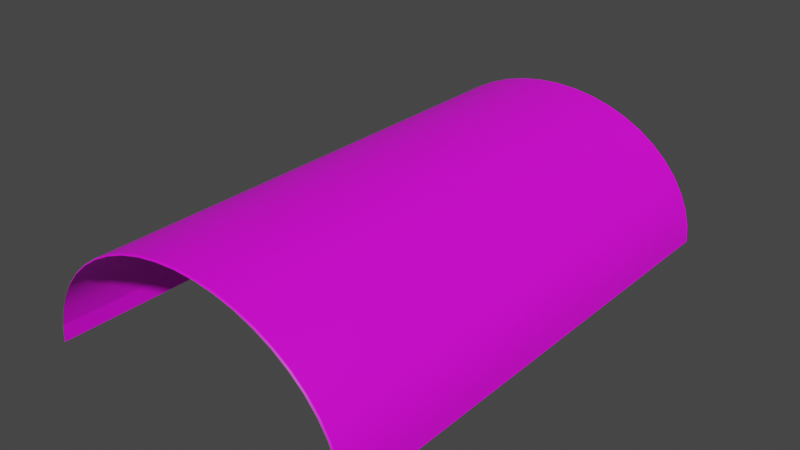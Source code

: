# Source: Gardens_BrokenWindow_3.blend  (saved by Blender 3.4.6; exported with 4.5.12 LTS)
import bpy
from mathutils import Matrix  # noqa: F401  (used for matrix-valued properties, if any)

bpy.ops.wm.read_factory_settings(use_empty=True)
scene = bpy.context.scene
scene.name = 'Scene'

# ---- collections
col_collection = bpy.data.collections.new('Collection'); scene.collection.children.link(col_collection)

# ---- images (referenced by path relative to the original .blend; pixels are not part of the script)
import os
ASSET_DIR = os.environ.get("B2B_ASSET_DIR", "")  # directory of the original .blend (textures are referenced by path, not embedded)
HERE = os.path.dirname(os.path.abspath(__file__))  # packed textures are extracted next to this script under _unpacked/

def load_image(name, relpath, width, height, colorspace="sRGB"):
    """Load a texture the original file referenced (path relative to the .blend, or extracted next to this script)."""
    p = next((c for c in (os.path.join(HERE, relpath), os.path.join(ASSET_DIR, relpath)) if relpath and os.path.exists(c)), "")
    if p:
        img = bpy.data.images.load(p, check_existing=True)
        img.name = name
    else:  # same state as the original file: an image datablock whose file is absent (Cycles renders it pink)
        img = bpy.data.images.new(name, width, height)
        img.source = "FILE"
        img.filepath = "//" + (relpath or name)
    img.colorspace_settings.name = colorspace
    return img
img_uvmapgrid_jpg = load_image('UVmapGrid.jpg', 'UVmapGrid.jpg', 1024, 1024, 'sRGB')

# ---- materials (node trees are filled in below, after node groups)
mat_material = bpy.data.materials.new('Material')
mat_material.alpha_threshold = 0.0
mat_material.use_transparent_shadow = False
mat_material.roughness = 0.5
mat_material.line_color = (0.0, 0.0, 0.0, 1.0)

# ---- node groups
ng_auto_smooth = bpy.data.node_groups.new('Auto Smooth', 'GeometryNodeTree')
_s = ng_auto_smooth.interface.new_socket(name='Geometry', in_out='OUTPUT', socket_type='NodeSocketGeometry')
_s = ng_auto_smooth.interface.new_socket(name='Geometry', in_out='INPUT', socket_type='NodeSocketGeometry')
_s = ng_auto_smooth.interface.new_socket(name='Angle', in_out='INPUT', socket_type='NodeSocketFloat')
_s.subtype = 'ANGLE'
_s.min_value = 0.0
_s.max_value = 3.142
ng_auto_smooth.is_modifier = True
_N = ng_auto_smooth.nodes; _L = ng_auto_smooth.links
n0 = _N.new('NodeGroupOutput'); n0.name = 'Group Output'; n0.location = (480, -100)
n1 = _N.new('NodeGroupInput'); n1.name = 'Group Input'; n1.location = (-420, -300)
n2 = _N.new('NodeGroupInput'); n2.name = 'Group Input.001'; n2.location = (-60, -100)
n3 = _N.new('GeometryNodeSetShadeSmooth'); n3.name = 'Set Shade Smooth'; n3.location = (120, -100)
n3.domain = 'EDGE'
n4 = _N.new('GeometryNodeSetShadeSmooth'); n4.name = 'Set Shade Smooth.001'; n4.location = (300, -100)
n5 = _N.new('GeometryNodeInputMeshEdgeAngle'); n5.name = 'Edge Angle'; n5.location = (-420, -220)
n6 = _N.new('GeometryNodeInputEdgeSmooth'); n6.name = 'Is Edge Smooth'; n6.location = (-60, -160)
n7 = _N.new('GeometryNodeInputShadeSmooth'); n7.name = 'Is Face Smooth'; n7.location = (-240, -340)
n8 = _N.new('FunctionNodeBooleanMath'); n8.name = 'Boolean Math'; n8.location = (-60, -220)
n9 = _N.new('FunctionNodeCompare'); n9.name = 'Compare'; n9.location = (-240, -180)
n9.operation = 'LESS_EQUAL'
_L.new(n5.outputs[0], n9.inputs[0])
_L.new(n4.outputs[0], n0.inputs[0])
_L.new(n1.outputs[1], n9.inputs[1])
_L.new(n9.outputs[0], n8.inputs[0])
_L.new(n7.outputs[0], n8.inputs[1])
_L.new(n2.outputs[0], n3.inputs[0])
_L.new(n6.outputs[0], n3.inputs[1])
_L.new(n3.outputs[0], n4.inputs[0])
_L.new(n8.outputs[0], n3.inputs[2])
n0.is_active_output = True

# ---- material node trees
mat_material.use_nodes = True; mat_material.node_tree.nodes.clear()
_N = mat_material.node_tree.nodes; _L = mat_material.node_tree.links
n0 = _N.new('ShaderNodeOutputMaterial'); n0.name = 'Material Output'; n0.location = (300, 300)
n1 = _N.new('ShaderNodeBsdfPrincipled'); n1.name = 'Principled BSDF'; n1.location = (10, 300)
n1.distribution = 'GGX'
n1.subsurface_method = 'RANDOM_WALK_SKIN'
n1.inputs[3].default_value = 1.45
n1.inputs[27].default_value = (0.0, 0.0, 0.0, 1.0)
n1.inputs[28].default_value = 1.0
n2 = _N.new('ShaderNodeTexImage'); n2.name = 'Image Texture'; n2.location = (-280, 271)
n2.image = img_uvmapgrid_jpg
_L.new(n1.outputs[0], n0.inputs[0])
_L.new(n2.outputs[0], n1.inputs[0])
n0.is_active_output = True

# ---- world
world_world = bpy.data.worlds.new('World'); scene.world = world_world
world_world.use_nodes = True; world_world.node_tree.nodes.clear()
_N = world_world.node_tree.nodes; _L = world_world.node_tree.links
n0 = _N.new('ShaderNodeOutputWorld'); n0.name = 'World Output'; n0.location = (300, 300)
n1 = _N.new('ShaderNodeBackground'); n1.name = 'Background'; n1.location = (10, 300)
n1.inputs[0].default_value = (0.05088, 0.05088, 0.05088, 1.0)
_L.new(n1.outputs[0], n0.inputs[0])
n0.is_active_output = True
world_world.color = (0.05088, 0.05088, 0.05088)
world_world.use_sun_shadow = False
world_world.sun_shadow_jitter_overblur = 0.0

# ---- meshes
me_cube = bpy.data.meshes.new('Cube')
me_cube.from_pydata([(4.0, 8.0, 0.04575), (4.0, 8.0, 0.0), (4.0, -8.0, 0.04575), (4.0, -8.0, 0.0), (-4.0, 8.0, 0.04575), (-4.0, 8.0, 0.0), (-4.0, -8.0, 0.04575), (-4.0, -8.0, 0.0), (3.9, -7.9, 0.04575), (-3.9, -7.9, 0.04575), (3.9, 7.9, 0.04575), (-3.9, 7.9, 0.04575), (3.7, -7.7, 0.1458), (-3.7, -7.7, 0.1458), (3.7, 7.7, 0.1458), (-3.7, 7.7, 0.1458)], [], [(6, 2, 8, 9), (3, 2, 6, 7), (7, 6, 4, 5), (5, 1, 3, 7), (1, 0, 2, 3), (5, 4, 0, 1), (10, 11, 15, 14), (4, 6, 9, 11), (2, 0, 10, 8), (0, 4, 11, 10), (14, 15, 13, 12), (8, 10, 14, 12), (11, 9, 13, 15), (9, 8, 12, 13)])
me_cube.polygons.foreach_set('material_index', [1, 1, 1, 1, 1, 1, 0, 1, 1, 1, 0, 0, 0, 0])
_uv = me_cube.uv_layers.new(name='UVMap')
_uv.uv.foreach_set('vector', [-0.5, -1.5, 1.5, -1.5, 1.475, -1.475, -0.475, -1.475, 1.5, 0.4857, 1.5, 0.4971, -0.5, 0.4971, -0.5, 0.4857, -1.5, 0.4857, -1.5, 0.4971, 2.5, 0.4971, 2.5, 0.4857, -0.5, 2.5, 1.5, 2.5, 1.5, -1.5, -0.5, -1.5, 2.5, 0.4857, 2.5, 0.4971, -1.5, 0.4971, -1.5, 0.4857, -0.5, 0.4857, -0.5, 0.4971, 1.5, 0.4971, 1.5, 0.4857, 1.475, 2.475, -0.475, 2.475, -0.425, 2.425, 1.425, 2.425, -0.5, 2.5, -0.5, -1.5, -0.475, -1.475, -0.475, 2.475, 1.5, -1.5, 1.5, 2.5, 1.475, 2.475, 1.475, -1.475, 1.5, 2.5, -0.5, 2.5, -0.475, 2.475, 1.475, 2.475, 1.425, 2.425, -0.425, 2.425, -0.425, -1.425, 1.425, -1.425, 1.475, -1.475, 1.475, 2.475, 1.425, 2.425, 1.425, -1.425, -0.475, 2.475, -0.475, -1.475, -0.425, -1.425, -0.425, 2.425, -0.475, -1.475, 1.475, -1.475, 1.425, -1.425, -0.425, -1.425])
me_cube.materials.append(mat_material)
me_cube.materials.append(mat_material)
me_cube.use_mirror_vertex_groups = False
me_cube.update()
me_cylinder = bpy.data.meshes.new('Cylinder')
me_cylinder.from_pydata([(14.0, 22.0, 3.576e-07), (14.0, -22.0, 0.0), (-14.0, -22.0, -1.073e-06), (-14.0, 22.0, 3.576e-07), (0.0, 22.1, 11.2), (1.827, 22.1, 11.1), (1.827, -22.1, 11.1), (0.0, -22.1, 11.2), (-7.0, 22.1, 9.699), (-7.042, 22.0, 9.79), (13.98, 22.0, 1.478), (13.88, 22.1, 1.462), (3.623, 22.1, 10.82), (3.623, -22.1, 10.82), (14.0, 22.1, 3.545e-07), (14.1, 22.0, 0.008166), (5.358, 22.1, 10.35), (5.358, -22.1, 10.35), (3.644, 22.0, 10.92), (7.0, 22.1, 9.699), (7.0, -22.1, 9.699), (5.389, 22.0, 10.44), (8.523, 22.1, 8.886), (8.523, -22.1, 8.886), (0.0, -22.0, 11.3), (9.899, 22.1, 7.92), (9.899, -22.1, 7.92), (-1.827, -22.1, 11.1), (-1.838, -22.0, 11.2), (11.11, 22.1, 6.818), (11.11, -22.1, 6.818), (-13.02, -22.0, 4.332), (-12.93, -22.1, 4.286), (12.12, 22.1, 5.6), (12.12, -22.1, 5.6), (-13.52, -22.1, 2.899), (-13.62, -22.0, 2.93), (12.93, 22.1, 4.286), (12.93, -22.1, 4.286), (11.18, -22.0, 6.887), (13.52, 22.1, 2.899), (13.52, -22.1, 2.899), (9.962, -22.0, 7.998), (13.88, -22.1, 1.462), (-1.838, 22.0, 11.2), (-1.827, 22.1, 11.1), (14.0, -22.1, 0.0), (-14.0, 22.1, 3.545e-07), (-14.0, -22.1, -1.073e-06), (-13.88, 22.1, 1.462), (-13.88, -22.1, 1.462), (0.0, 22.0, 11.3), (-13.52, 22.1, 2.899), (-13.62, 22.0, 2.93), (-12.93, 22.1, 4.286), (-13.02, 22.0, 4.332), (-12.12, 22.1, 5.6), (-12.12, -22.1, 5.6), (9.962, 22.0, 7.998), (-11.11, 22.1, 6.818), (-11.11, -22.1, 6.818), (11.18, 22.0, 6.887), (-9.899, 22.1, 7.92), (-9.899, -22.1, 7.92), (-8.575, -22.0, 8.971), (-8.523, -22.1, 8.886), (-8.523, 22.1, 8.886), (-9.962, -22.0, 7.998), (-7.0, -22.1, 9.699), (13.98, -22.0, 1.478), (-5.358, 22.1, 10.35), (-5.358, -22.1, 10.35), (13.62, -22.0, 2.93), (-3.623, 22.1, 10.82), (-3.623, -22.1, 10.82), (3.644, -22.0, 10.92), (1.838, -22.0, 11.2), (1.838, 22.0, 11.2), (5.389, -22.0, 10.44), (7.042, 22.0, 9.79), (7.042, -22.0, 9.79), (8.575, 22.0, 8.971), (8.575, -22.0, 8.971), (12.21, 22.0, 5.658), (12.21, -22.0, 5.658), (13.02, 22.0, 4.332), (13.02, -22.0, 4.332), (13.62, 22.0, 2.93), (14.1, -22.0, 0.008166), (-14.1, -22.0, 0.008165), (-14.1, 22.0, 0.008166), (-13.98, 22.0, 1.478), (-13.98, -22.0, 1.478), (-12.21, 22.0, 5.658), (-12.21, -22.0, 5.658), (-11.18, 22.0, 6.887), (-11.18, -22.0, 6.887), (-9.962, 22.0, 7.998), (-8.575, 22.0, 8.971), (-7.042, -22.0, 9.79), (-5.389, 22.0, 10.44), (-5.389, -22.0, 10.44), (-3.644, 22.0, 10.92), (-3.644, -22.0, 10.92), (-6.659, 6.483, 9.834), (-7.0, 6.483, 9.699), (-8.446, 8.483, 8.926), (-8.497, 8.483, 9.012), (-7.042, 6.483, 9.79), (-6.711, 6.483, 9.921), (-11.11, 3.904, 6.818), (-12.12, 1.77, 5.6), (-11.88, 1.784, 5.896), (-12.12, 2.984, 5.6), (-12.43, 1.732, 5.099), (-12.37, 2.707, 5.206), (-12.21, 1.787, 5.658), (-12.51, 1.75, 5.165), (-12.21, 2.997, 5.658), (-12.44, 2.725, 5.272), (-11.95, 1.802, 5.96), (-11.18, 3.925, 6.887), (-11.11, 8.522, 6.818), (-10.79, 8.333, 7.108), (-12.01, 9.144, 5.731), (-12.09, 9.144, 5.801), (-11.18, 8.523, 6.887), (-10.86, 8.333, 7.178), (-6.113, 5.976, 10.05), (-7.0, 4.23, 9.699), (-7.0, 6.47, 9.699), (-7.021, 6.483, 9.688), (-8.363, 1.39, 8.971), (-8.446, 7.372, 8.926), (-8.523, 1.52, 8.886), (-8.523, 7.419, 8.886), (-9.899, 8.389, 7.92), (-11.11, 4.015, 6.818), (-11.04, 3.951, 6.875), (-10.41, 7.622, 7.457), (-9.968, 8.445, 7.857), (-11.81, 4.857, 5.974), (-11.18, 4.012, 6.887), (-11.87, 4.836, 6.061), (-10.46, 7.596, 7.539), (-10.02, 8.424, 7.941), (-9.962, 8.374, 7.998), (-11.13, 3.962, 6.932), (-8.575, 1.497, 8.971), (-8.575, 7.397, 8.971), (-7.042, 4.237, 9.79), (-7.042, 6.441, 9.79), (-8.418, 1.369, 9.055), (-7.109, 6.483, 9.754), (-8.497, 7.349, 9.012), (-6.168, 5.955, 10.13), (-9.899, 0.4611, 7.92), (-8.993, 1.947, 8.556), (-9.962, 0.3468, 7.863), (-10.03, 0.3504, 7.936), (-9.962, 0.4756, 7.998), (-9.066, 1.944, 8.626), (-11.11, 2.377, 6.818), (-11.45, 2.722, 6.403), (-11.49, 2.479, 6.363), (-11.57, 2.653, 6.421), (-11.59, 2.518, 6.398), (-6.753, 3.418, 9.797), (-7.0, 3.68, 9.699), (-7.294, -0.2818, 9.542), (-8.161, 1.811, 9.079), (-7.168, 3.881, 9.61), (-7.042, 3.624, 9.79), (-7.366, -0.303, 9.617), (-7.229, 3.847, 9.69), (-8.225, 1.772, 9.158), (-6.827, 3.396, 9.875), (-7.0, 8.93, 9.699), (-6.905, 9.37, 9.737), (-5.979, 9.841, 10.1), (-5.687, 8.927, 10.22), (-7.087, 8.483, 9.653), (-7.169, 8.483, 9.722), (-7.042, 9.133, 9.79), (-5.775, 8.916, 10.29), (-6.993, 9.359, 9.81), (-6.067, 9.83, 10.17), (-11.36, 6.733, 6.515), (-11.27, 5.976, 6.626), (-12.12, 6.93, 5.6), (-12.12, 7.02, 5.6), (-12.24, 7.066, 5.417), (-12.21, 7.039, 5.658), (-12.27, 7.066, 5.55), (-12.21, 6.985, 5.658), (-11.44, 6.75, 6.58), (-11.31, 5.987, 6.732), (-11.11, 1.579, 6.818), (-11.11, 2.208, 6.818), (-11.06, 2.364, 6.858), (-10.68, 2.052, 7.205), (-11.3, 1.292, 6.582), (-11.18, 1.66, 6.887), (-11.18, 2.411, 6.88), (-11.42, 1.305, 6.595), (-10.77, 2.111, 7.256), (-5.144, 8.314, 10.41), (-5.358, 8.138, 10.35), (-5.358, 8.261, 10.35), (-6.363, 8.029, 9.951), (-6.659, 7.092, 9.834), (-6.474, 7.989, 10.01), (-6.711, 7.035, 9.921), (-5.389, 8.097, 10.44), (-5.389, 8.239, 10.44), (-5.142, 8.3, 10.51), (-6.916, 2.356, 9.733), (-7.0, 1.251, 9.699), (-6.427, 0.545, 9.926), (-7.066, 1.339, 9.664), (-7.042, 1.233, 9.79), (-7.133, 1.353, 9.742), (-6.979, 2.408, 9.815), (-6.472, 0.5308, 10.02)], [], [(43, 11, 14, 46), (40, 11, 43, 41), (37, 40, 41, 38), (33, 37, 38, 34), (29, 33, 34, 30), (25, 29, 30, 26), (22, 25, 26, 23), (19, 22, 23, 20), (16, 19, 20, 17), (12, 16, 17, 13), (5, 12, 13, 6), (4, 5, 6, 7), (45, 4, 7, 27), (73, 45, 27, 74), (206, 208, 70, 73, 74, 71, 207), (208, 209, 180, 179, 178, 177, 8, 70), (130, 105, 104, 210, 207, 71, 68, 217, 218, 216, 167, 168, 129, 128), (171, 129, 168), (68, 65, 134, 132, 170, 169, 219, 217), (177, 181, 106, 133, 135, 66, 8), (131, 105, 130), (157, 134, 65, 63, 156), (136, 62, 66, 135), (158, 156, 63, 60, 197, 200), (199, 198, 162), (137, 138, 110), (140, 139, 123, 122, 59, 62, 136), (141, 137, 110, 113, 189, 188), (56, 59, 122, 124, 187, 190), (201, 197, 60, 57, 111, 112, 163, 164, 162, 198), (191, 189, 113, 115, 114, 111, 57, 32, 54, 56, 190), (54, 32, 35, 52), (50, 48, 47, 49), (71, 101, 99, 68), (20, 80, 78, 17), (8, 9, 100, 70), (16, 21, 79, 19), (57, 94, 31, 32), (34, 84, 39, 30), (14, 15, 88, 46), (54, 55, 93, 56), (29, 61, 83, 33), (68, 99, 64, 65), (46, 88, 69, 43), (17, 78, 75, 13), (66, 98, 9, 8), (11, 10, 15, 14), (12, 18, 21, 16), (7, 24, 28, 27), (32, 31, 36, 35), (30, 39, 42, 26), (45, 44, 51, 4), (52, 53, 55, 54), (25, 58, 61, 29), (65, 64, 67, 63), (43, 69, 72, 41), (13, 75, 76, 6), (51, 24, 76, 77), (77, 76, 75, 18), (18, 75, 78, 21), (21, 78, 80, 79), (79, 80, 82, 81), (81, 82, 42, 58), (58, 42, 39, 61), (61, 39, 84, 83), (83, 84, 86, 85), (85, 86, 72, 87), (87, 72, 69, 10), (10, 69, 88, 15), (90, 89, 92, 91), (91, 92, 36, 53), (53, 36, 31, 55), (193, 192, 93, 55, 31, 94, 116, 117, 119, 118, 194), (192, 195, 125, 126, 95, 93), (194, 118, 121, 142, 143, 196), (166, 165, 120, 116, 94, 96, 202, 204, 203), (145, 146, 97, 95, 126, 127, 144), (142, 121, 147), (202, 96, 67, 160, 159, 205), (149, 98, 97, 146), (160, 67, 64, 148, 161), (183, 9, 98, 149, 154, 107, 182), (153, 151, 108), (221, 173, 175, 152, 148, 64, 99, 220), (174, 172, 150), (214, 100, 9, 183, 185, 186, 184, 211), (213, 212, 109, 108, 151, 155, 150, 172, 176, 222, 223, 220, 99, 101), (215, 213, 101, 103, 102, 100, 214), (102, 103, 28, 44), (44, 28, 24, 51), (33, 83, 85, 37), (56, 93, 95, 59), (48, 89, 90, 47), (38, 86, 84, 34), (60, 96, 94, 57), (19, 79, 81, 22), (47, 90, 91, 49), (70, 100, 102, 73), (4, 51, 77, 5), (23, 82, 80, 20), (50, 92, 89, 48), (74, 103, 101, 71), (6, 76, 24, 7), (37, 85, 87, 40), (59, 95, 97, 62), (41, 72, 86, 38), (63, 67, 96, 60), (22, 81, 58, 25), (49, 91, 53, 52), (73, 102, 44, 45), (26, 42, 82, 23), (35, 36, 92, 50), (27, 28, 103, 74), (5, 77, 18, 12), (40, 87, 10, 11), (62, 97, 98, 66), (49, 52, 35, 50), (1, 0, 46), (0, 14, 46), (3, 2, 47), (2, 48, 47), (133, 106, 107, 154), (182, 107, 106, 181), (210, 104, 109, 212), (108, 109, 104, 105, 131, 153), (118, 119, 115, 113, 110, 138, 147, 121), (120, 112, 111, 114, 117, 116), (114, 115, 119, 117), (163, 112, 120, 165), (144, 127, 123, 139), (187, 124, 125, 195), (125, 124, 122, 123, 127, 126), (147, 138, 137, 141, 143, 142), (152, 132, 134, 157, 161, 148), (151, 153, 131, 130, 128, 155), (146, 145, 140, 136, 135, 133, 154, 149), (170, 132, 152, 175), (150, 155, 128, 129, 171, 174), (143, 141, 188, 196), (139, 140, 145, 144), (161, 157, 156, 158, 159, 160), (159, 158, 200, 205), (199, 162, 164, 166, 203), (165, 166, 164, 163), (173, 221, 219, 169), (176, 167, 216, 222), (174, 171, 168, 167, 176, 172), (173, 169, 170, 175), (211, 184, 180, 209), (178, 179, 186, 185), (180, 184, 186, 179), (183, 182, 181, 177, 178, 185), (196, 188, 189, 191, 193, 194), (192, 193, 191, 190, 187, 195), (202, 205, 200, 197, 201, 204), (203, 204, 201, 198, 199), (215, 206, 207, 210, 212, 213), (211, 209, 208, 206, 215, 214), (222, 216, 218, 223), (221, 220, 223, 218, 217, 219), (220, 172, 176, 222, 223), (150, 151, 155), (108, 183, 185, 186, 184, 211, 214, 215, 213, 212, 109), (148, 174, 172, 220, 221, 173, 175, 152), (148, 149, 154, 107, 150, 174), (151, 150, 153), (183, 108, 153, 182), (150, 107, 182, 153), (160, 146, 149, 148, 161), (127, 144, 145, 146, 147, 142, 126), (159, 205, 147, 146, 160), (202, 121, 147, 205), (199, 202, 204), (121, 202, 203), (165, 121, 203, 166), (116, 118, 121, 165, 120), (126, 142, 143, 196), (195, 196, 194, 192), (195, 125, 126, 196), (192, 194, 193), (118, 116, 117, 119)])
me_cylinder.polygons.foreach_set('use_smooth', [0, 1, 1, 1, 1, 1, 1, 1, 1, 1, 1, 1, 1, 1, 1, 1, 1, 1, 1, 1, 1, 1, 1, 1, 1, 1, 1, 1, 1, 1, 1, 1, 0, 1, 1, 1, 1, 1, 1, 1, 1, 1, 1, 1, 1, 1, 1, 1, 1, 1, 1, 1, 1, 1, 1, 1, 1, 1, 1, 1, 1, 1, 1, 1, 1, 1, 1, 1, 1, 1, 1, 1, 1, 1, 1, 1, 1, 1, 1, 1, 1, 1, 1, 1, 1, 1, 1, 1, 1, 1, 1, 1, 1, 1, 1, 1, 1, 1, 1, 1, 1, 1, 1, 1, 1, 1, 1, 1, 1, 1, 1, 1, 1, 1, 1, 1, 1, 1, 1, 1, 1, 0, 0, 0, 0, 0, 0, 0, 0, 0, 0, 0, 0, 0, 0, 0, 0, 0, 0, 0, 0, 0, 0, 0, 0, 0, 0, 0, 0, 0, 0, 0, 0, 0, 0, 0, 0, 0, 0, 0, 0, 0, 0, 0, 0, 0, 0, 0, 0, 0, 0, 0, 0, 0, 0, 0, 0, 0, 0, 0, 0])
me_cylinder.polygons.foreach_set('material_index', [0, 0, 0, 0, 0, 0, 0, 0, 0, 0, 0, 0, 0, 0, 0, 0, 0, 0, 0, 0, 0, 0, 0, 0, 0, 0, 0, 0, 0, 0, 0, 0, 0, 0, 0, 0, 0, 0, 0, 0, 0, 0, 0, 0, 0, 0, 0, 0, 0, 0, 0, 0, 0, 0, 0, 0, 0, 0, 0, 0, 0, 0, 0, 0, 0, 0, 0, 0, 0, 0, 0, 0, 0, 0, 0, 0, 0, 0, 0, 0, 0, 0, 0, 0, 0, 0, 0, 0, 0, 0, 0, 0, 0, 0, 0, 0, 0, 0, 0, 0, 0, 0, 0, 0, 0, 0, 0, 0, 0, 0, 0, 0, 0, 0, 0, 0, 0, 0, 0, 0, 0, 568, 568, 568, 568, 568, 568, 568, 568, 568, 568, 568, 568, 568, 568, 568, 568, 568, 568, 568, 568, 568, 568, 568, 568, 568, 568, 568, 568, 568, 568, 568, 568, 568, 568, 568, 568, 568, 568, 568, 1, 1, 1, 1, 1, 1, 1, 1, 1, 1, 1, 1, 1, 0, 1, 1, 1, 1, 1, 1, 1])
_uv = me_cylinder.uv_layers.new(name='UVMap')
_uv.uv.foreach_set('vector', [0.03702, 9.537e-05, 0.03702, 0.9999, 5.344e-05, 0.9999, 5.344e-05, 9.537e-05, 0.07433, 0.9999, 0.03702, 0.9999, 0.03702, 9.537e-05, 0.07433, 9.537e-05, 0.1123, 0.9999, 0.07433, 0.9999, 0.07433, 9.537e-05, 0.1123, 9.537e-05, 0.1512, 0.9999, 0.1123, 0.9999, 0.1123, 9.537e-05, 0.1512, 9.537e-05, 0.1912, 0.9999, 0.1512, 0.9999, 0.1512, 9.537e-05, 0.1912, 9.537e-05, 0.2324, 0.9999, 0.1912, 0.9999, 0.1912, 9.537e-05, 0.2324, 9.537e-05, 0.2748, 0.9999, 0.2324, 0.9999, 0.2324, 9.537e-05, 0.2748, 9.537e-05, 0.3183, 0.9999, 0.2748, 0.9999, 0.2748, 9.537e-05, 0.3183, 9.537e-05, 0.3628, 0.9999, 0.3183, 0.9999, 0.3183, 9.537e-05, 0.3628, 9.537e-05, 0.4081, 0.9999, 0.3628, 0.9999, 0.3628, 9.537e-05, 0.4081, 9.537e-05, 0.4539, 0.9999, 0.4081, 0.9999, 0.4081, 9.537e-05, 0.4539, 9.537e-05, 0.5, 0.9999, 0.4539, 0.9999, 0.4539, 9.537e-05, 0.5, 9.537e-05, 0.5461, 0.9999, 0.5, 0.9999, 0.5, 9.537e-05, 0.5461, 9.537e-05, 0.5919, 0.9999, 0.5461, 0.9999, 0.5461, 9.537e-05, 0.5919, 9.537e-05, 0.6316, 0.6881, 0.6372, 0.6869, 0.6372, 0.9999, 0.5919, 0.9999, 0.5919, 9.537e-05, 0.6372, 9.537e-05, 0.6372, 0.6841, 0.6372, 0.6869, 0.6645, 0.6816, 0.6461, 0.7019, 0.6541, 0.7226, 0.6791, 0.7119, 0.6817, 0.702, 0.6817, 0.9999, 0.6372, 0.9999, 0.6817, 0.6463, 0.6817, 0.6466, 0.6725, 0.6466, 0.6725, 0.6604, 0.6372, 0.6841, 0.6372, 9.537e-05, 0.6817, 9.537e-05, 0.6817, 0.5283, 0.6662, 0.5123, 0.6794, 0.5533, 0.675, 0.5773, 0.6817, 0.5832, 0.6817, 0.5957, 0.6577, 0.6352, 0.6865, 0.5878, 0.6817, 0.5957, 0.6817, 0.5832, 0.6817, 9.537e-05, 0.7252, 9.537e-05, 0.7252, 0.5344, 0.7207, 0.5314, 0.7149, 0.541, 0.6901, 0.4936, 0.6836, 0.5303, 0.6817, 0.5283, 0.6817, 0.702, 0.6842, 0.6919, 0.7231, 0.6919, 0.7231, 0.6668, 0.7252, 0.6678, 0.7252, 0.9999, 0.6817, 0.9999, 0.6823, 0.6466, 0.6817, 0.6466, 0.6817, 0.6463, 0.7397, 0.544, 0.7252, 0.5344, 0.7252, 9.537e-05, 0.7676, 9.537e-05, 0.7676, 0.5104, 0.7676, 0.6898, 0.7676, 0.9999, 0.7252, 0.9999, 0.7252, 0.6678, 0.7697, 0.5078, 0.7676, 0.5104, 0.7676, 9.537e-05, 0.8088, 9.537e-05, 0.8088, 0.5357, 0.7943, 0.5464, 0.8073, 0.5535, 0.8088, 0.5499, 0.8088, 0.5538, 0.8088, 0.5908, 0.8067, 0.5894, 0.8088, 0.5883, 0.77, 0.691, 0.7849, 0.6724, 0.7979, 0.6885, 0.8088, 0.6928, 0.8088, 0.9999, 0.7676, 0.9999, 0.7676, 0.6898, 0.8365, 0.6099, 0.8088, 0.5908, 0.8088, 0.5883, 0.8488, 0.5675, 0.8488, 0.6568, 0.8151, 0.6352, 0.8488, 0.9999, 0.8088, 0.9999, 0.8088, 0.6928, 0.8445, 0.7068, 0.8187, 0.6523, 0.8488, 0.6588, 0.8166, 0.5292, 0.8088, 0.5357, 0.8088, 9.537e-05, 0.8488, 9.537e-05, 0.8488, 0.54, 0.8391, 0.5404, 0.8224, 0.5616, 0.8237, 0.5561, 0.8088, 0.5538, 0.8088, 0.5499, 0.8542, 0.6598, 0.8488, 0.6568, 0.8488, 0.5675, 0.8605, 0.5612, 0.8636, 0.5392, 0.8488, 0.54, 0.8488, 9.537e-05, 0.8877, 9.537e-05, 0.8877, 0.9999, 0.8488, 0.9999, 0.8488, 0.6588, 0.8877, 0.9999, 0.8877, 9.537e-05, 0.9257, 9.537e-05, 0.9257, 0.9999, 0.963, 9.537e-05, 0.9999, 9.537e-05, 0.9999, 0.9999, 0.963, 0.9999, 0.02217, 0.3399, 0.01809, 0.339, 0.03191, 0.2882, 0.03591, 0.2895, 0.03591, 0.7105, 0.03191, 0.7118, 0.01809, 0.661, 0.02217, 0.6601, 0.03591, 0.7105, 0.03191, 0.7118, 0.01809, 0.661, 0.02217, 0.6601, 0.02217, 0.3399, 0.01809, 0.339, 0.03191, 0.2882, 0.03591, 0.2895, 0.1256, 0.1158, 0.1224, 0.1132, 0.1528, 0.07849, 0.1558, 0.08142, 0.1256, 0.8842, 0.1224, 0.8868, 0.09485, 0.8481, 0.09838, 0.8459, 4.0, 6.025, 4.025, 6.0, 4.025, -5.0, 4.0, -5.025, 0.1558, 0.9186, 0.1528, 0.9215, 0.1224, 0.8868, 0.1256, 0.8842, 0.09838, 0.1541, 0.09485, 0.1519, 0.1224, 0.1132, 0.1256, 0.1158, 0.03591, 0.2895, 0.03191, 0.2882, 0.04943, 0.2397, 0.05331, 0.2413, 0.2618, 0.9963, 0.2597, 0.9999, 0.2218, 0.9783, 0.224, 0.9748, 0.02217, 0.6601, 0.01809, 0.661, 0.008105, 0.6084, 0.01225, 0.6077, 0.05331, 0.7587, 0.04943, 0.7603, 0.03191, 0.7118, 0.03591, 0.7105, 0.224, 0.02522, 0.2218, 0.02171, 0.2597, 5.15e-05, 0.2618, 0.003692, 0.01225, 0.3923, 0.008106, 0.3916, 0.01809, 0.339, 0.02217, 0.3399, 0.004242, 0.5, 5.102e-05, 0.5, 0.00207, 0.4455, 0.00625, 0.4458, 0.1558, 0.08142, 0.1528, 0.07849, 0.186, 0.04793, 0.1887, 0.05117, 0.09838, 0.8459, 0.09485, 0.8481, 0.07048, 0.8058, 0.0742, 0.8039, 0.00625, 0.5542, 0.00207, 0.5545, 5.102e-05, 0.5, 0.004242, 0.5, 0.1887, 0.9488, 0.186, 0.9521, 0.1528, 0.9215, 0.1558, 0.9186, 0.0742, 0.1961, 0.07048, 0.1942, 0.09485, 0.1519, 0.09838, 0.1541, 0.05331, 0.2413, 0.04943, 0.2397, 0.07048, 0.1942, 0.0742, 0.1961, 0.224, 0.9748, 0.2218, 0.9783, 0.186, 0.9521, 0.1887, 0.9488, 0.01225, 0.6077, 0.008105, 0.6084, 0.00207, 0.5545, 0.006249, 0.5542, 0.4984, 0.9997, 0.4988, 0.0002327, 0.5448, 0.0002499, 0.5443, 0.9997, 0.5443, 0.9997, 0.5448, 0.0002499, 0.5904, 0.000267, 0.59, 0.9998, 0.59, 0.9998, 0.5904, 0.000267, 0.6356, 0.0002842, 0.6351, 0.9998, 0.6351, 0.9998, 0.6356, 0.0002842, 0.68, 0.0002995, 0.6795, 0.9998, 0.6795, 0.9998, 0.68, 0.0002995, 0.7234, 0.0003166, 0.7229, 0.9998, 0.7229, 0.9998, 0.7234, 0.0003166, 0.7657, 0.0003319, 0.7652, 0.9998, 0.7652, 0.9998, 0.7657, 0.0003319, 0.8068, 0.0003471, 0.8063, 0.9998, 0.8063, 0.9998, 0.8068, 0.0003471, 0.8468, 0.0003624, 0.8463, 0.9998, 0.8463, 0.9998, 0.8468, 0.0003624, 0.8857, 0.0003777, 0.8852, 0.9999, 0.8852, 0.9999, 0.8857, 0.0003777, 0.9237, 0.0003929, 0.9233, 0.9999, 0.9233, 0.9999, 0.9237, 0.0003929, 0.9611, 0.0004063, 0.9606, 0.9999, 0.9606, 0.9999, 0.9611, 0.0004063, 0.9979, 0.0004196, 0.9975, 0.9999, 0.0, 0.9999, -0.002444, 0.000473, 0.03438, 0.0003986, 0.03683, 0.9998, 0.03683, 0.9998, 0.03438, 0.0003986, 0.07175, 0.0003223, 0.07419, 0.9998, 0.07419, 0.9998, 0.07175, 0.0003223, 0.1098, 0.000246, 0.1122, 0.9997, 0.1471, 0.6602, 0.1503, 0.6596, 0.1509, 0.9996, 0.1122, 0.9997, 0.1098, 0.000246, 0.1494, 0.000185, 0.1493, 0.5435, 0.1353, 0.5427, 0.1385, 0.5643, 0.1497, 0.5703, 0.1503, 0.6583, 0.1503, 0.6596, 0.1806, 0.6529, 0.155, 0.7074, 0.1902, 0.6934, 0.1907, 0.9996, 0.1509, 0.9996, 0.1503, 0.6583, 0.1497, 0.5703, 0.192, 0.5867, 0.1918, 0.5888, 0.1629, 0.6083, 0.1859, 0.6353, 0.1716, 0.5601, 0.172, 0.5628, 0.1589, 0.5438, 0.1493, 0.5435, 0.1494, 0.000185, 0.1898, 0.0001507, 0.1899, 0.541, 0.1807, 0.5317, 0.1843, 0.5588, 0.2296, 0.6913, 0.2317, 0.6902, 0.2317, 0.9996, 0.1907, 0.9996, 0.1902, 0.6934, 0.2011, 0.6891, 0.2149, 0.6722, 0.1915, 0.5912, 0.1915, 0.5892, 0.1931, 0.59, 0.1899, 0.541, 0.1898, 0.0001507, 0.2311, 9.537e-05, 0.2329, 0.5124, 0.2305, 0.5095, 0.2057, 0.5514, 0.2742, 0.6683, 0.2739, 0.9996, 0.2317, 0.9996, 0.2317, 0.6902, 0.2329, 0.5124, 0.2311, 9.537e-05, 0.2737, 0.0001202, 0.2746, 0.5352, 0.2597, 0.5452, 0.3175, 0.7077, 0.3173, 0.9996, 0.2739, 0.9996, 0.2742, 0.6683, 0.2764, 0.6672, 0.2763, 0.6929, 0.3139, 0.693, 0.3166, 0.6473, 0.3186, 0.6464, 0.3186, 0.6473, 0.3151, 0.5319, 0.3085, 0.4945, 0.2844, 0.5414, 0.279, 0.5323, 0.2746, 0.5352, 0.2737, 0.0001202, 0.3174, 0.0001583, 0.3177, 0.5292, 0.3124, 0.5881, 0.3176, 0.5831, 0.3176, 0.5969, 0.3618, 0.6875, 0.3616, 0.9997, 0.3173, 0.9996, 0.3175, 0.7077, 0.3188, 0.7129, 0.3436, 0.7236, 0.3514, 0.7028, 0.3327, 0.6818, 0.3618, 0.6843, 0.3264, 0.6602, 0.3264, 0.6477, 0.3175, 0.6477, 0.3175, 0.6467, 0.3409, 0.6358, 0.3176, 0.5969, 0.3176, 0.5831, 0.3234, 0.578, 0.3193, 0.5557, 0.3329, 0.5133, 0.3177, 0.5292, 0.3174, 0.0001583, 0.362, 0.0001774, 0.3682, 0.6889, 0.3618, 0.6843, 0.362, 0.0001774, 0.4072, 0.0001984, 0.4067, 0.9997, 0.3616, 0.9997, 0.3618, 0.6875, 0.4067, 0.9997, 0.4072, 0.0001984, 0.4529, 0.0002155, 0.4524, 0.9997, 0.4524, 0.9997, 0.4529, 0.0002155, 0.4988, 0.0002327, 0.4984, 0.9997, 0.1256, 0.1158, 0.1224, 0.1132, 0.1528, 0.07849, 0.1558, 0.08142, 0.1256, 0.8842, 0.1224, 0.8868, 0.09485, 0.8481, 0.09838, 0.8459, -3.0, -5.025, -3.025, -5.0, -3.025, 6.0, -3.0, 6.025, 0.1558, 0.9186, 0.1528, 0.9215, 0.1224, 0.8868, 0.1256, 0.8842, 0.09838, 0.1541, 0.09485, 0.1519, 0.1224, 0.1132, 0.1256, 0.1158, 0.03591, 0.2895, 0.03191, 0.2882, 0.04943, 0.2397, 0.05331, 0.2413, 0.2618, 0.9963, 0.2597, 0.9999, 0.2218, 0.9783, 0.224, 0.9748, 0.02217, 0.6601, 0.01809, 0.661, 0.008106, 0.6084, 0.01225, 0.6077, 0.004242, 0.5, 5.102e-05, 0.5, 0.00207, 0.4455, 0.006249, 0.4458, 0.05331, 0.7587, 0.04943, 0.7603, 0.03191, 0.7118, 0.03591, 0.7105, 0.224, 0.02522, 0.2218, 0.02171, 0.2597, 5.15e-05, 0.2618, 0.003692, 0.01225, 0.3923, 0.008106, 0.3916, 0.01809, 0.339, 0.02217, 0.3399, 0.006249, 0.5542, 0.00207, 0.5545, 5.102e-05, 0.5, 0.004242, 0.5, 0.1558, 0.08142, 0.1528, 0.07849, 0.186, 0.04793, 0.1887, 0.05117, 0.09838, 0.8459, 0.09485, 0.8481, 0.07048, 0.8058, 0.0742, 0.8039, 0.1887, 0.9488, 0.186, 0.9521, 0.1528, 0.9215, 0.1558, 0.9186, 0.0742, 0.1961, 0.07048, 0.1942, 0.09485, 0.1519, 0.09838, 0.1541, 0.05331, 0.2413, 0.04943, 0.2397, 0.07048, 0.1942, 0.0742, 0.1961, 0.224, 0.9748, 0.2218, 0.9783, 0.186, 0.9521, 0.1887, 0.9488, 0.01225, 0.6077, 0.008106, 0.6084, 0.00207, 0.5545, 0.00625, 0.5542, 0.0742, 0.8039, 0.07048, 0.8058, 0.04943, 0.7603, 0.05331, 0.7587, 0.1887, 0.05117, 0.186, 0.04793, 0.2218, 0.02171, 0.224, 0.02522, 0.00625, 0.4458, 0.00207, 0.4455, 0.008106, 0.3916, 0.01225, 0.3923, 0.006249, 0.4458, 0.00207, 0.4455, 0.008106, 0.3916, 0.01225, 0.3923, 0.1887, 0.05117, 0.186, 0.04793, 0.2218, 0.02171, 0.224, 0.02522, 0.0742, 0.8039, 0.07048, 0.8058, 0.04943, 0.7603, 0.05331, 0.7587, 0.963, 0.9999, 0.9257, 0.9999, 0.9257, 9.537e-05, 0.963, 9.537e-05, 0.002262, 0.3469, 0.9977, 0.3469, 0.0, 0.3469, 0.9977, 0.3469, 1.0, 0.3469, 0.0, 0.3469, 0.9977, 0.3469, 0.002262, 0.3469, 1.0, 0.3469, 0.002262, 0.3469, 0.0, 0.3469, 1.0, 0.3469, 0.5314, 0.1111, 0.5314, 0.25, 0.5374, 0.25, 0.5374, 0.1082, 0.5334, 0.4381, 0.5374, 0.25, 0.5314, 0.25, 0.5272, 0.4425, 0.5235, 0.6739, 0.5235, 0.75, 0.5296, 0.75, 0.5296, 0.6811, 0.533, 0.7939, 0.5296, 0.75, 0.5235, 0.75, 0.527, 0.7952, 0.527, 0.7982, 0.5332, 0.8034, 0.4192, 0.3058, 0.375, 0.3204, 0.375, 0.3332, 0.42, 0.3183, 0.5763, 0.2958, 0.5846, 0.296, 0.5833, 0.2832, 0.5769, 0.283, 0.625, 0.9183, 0.625, 0.9056, 0.5254, 0.9048, 0.375, 0.8928, 0.375, 0.9056, 0.5232, 0.9174, 0.2322, 0.75, 0.2082, 0.5, 0.1954, 0.5, 0.2194, 0.75, 0.8023, 0.6525, 0.7806, 0.75, 0.7933, 0.75, 0.8129, 0.6616, 0.4581, 0.3117, 0.375, 0.3076, 0.375, 0.3201, 0.4552, 0.324, 0.5333, 0.9292, 0.375, 0.9198, 0.375, 0.9323, 0.5322, 0.9417, 0.1927, 0.75, 0.2052, 0.75, 0.1918, 0.5583, 0.1951, 0.5, 0.1826, 0.5, 0.1793, 0.5584, 0.5645, 0.3799, 0.5623, 0.3754, 0.5669, 0.3742, 0.625, 0.3518, 0.625, 0.357, 0.5681, 0.379, 0.375, 0.4151, 0.375, 0.41, 0.385, 0.4098, 0.4166, 0.4054, 0.4179, 0.4103, 0.3848, 0.4148, 0.4269, 0.8917, 0.4312, 0.8918, 0.4291, 0.8968, 0.4278, 0.8968, 0.375, 0.9012, 0.375, 0.8961, 0.6203, 0.9061, 0.625, 0.9072, 0.625, 0.9123, 0.6198, 0.911, 0.5249, 0.8988, 0.52, 0.8987, 0.5198, 0.8937, 0.5247, 0.8938, 0.2799, 0.5231, 0.285, 0.5, 0.2901, 0.5, 0.2852, 0.522, 0.2551, 0.6571, 0.2289, 0.75, 0.2238, 0.75, 0.2504, 0.6556, 0.2546, 0.6364, 0.2598, 0.6357, 0.768, 0.5, 0.7732, 0.5, 0.7742, 0.5789, 0.769, 0.5812, 0.7824, 0.6931, 0.7873, 0.75, 0.7822, 0.75, 0.7773, 0.6928, 0.6055, 0.8731, 0.6065, 0.8606, 0.3915, 0.8227, 0.375, 0.8184, 0.375, 0.8309, 0.3931, 0.8355, 0.2941, 0.75, 0.3066, 0.75, 0.2566, 0.5809, 0.2425, 0.5754, 0.5322, 0.8881, 0.5187, 0.8919, 0.375, 0.9206, 0.375, 0.9348, 0.5272, 0.9044, 0.1855, 0.7157, 0.1902, 0.75, 0.2044, 0.75, 0.1959, 0.6878, 0.625, 0.3065, 0.5129, 0.3352, 0.5153, 0.3421, 0.625, 0.3141, 0.375, 0.3725, 0.375, 0.3803, 0.4466, 0.3605, 0.4416, 0.354, 0.244, 0.5477, 0.2515, 0.549, 0.2522, 0.5281, 0.2553, 0.5, 0.2475, 0.5, 0.2447, 0.5244, 0.8185, 0.5, 0.8109, 0.5, 0.7991, 0.6347, 0.8067, 0.6336, 0.4697, 0.3533, 0.375, 0.4095, 0.375, 0.4238, 0.4667, 0.3694, 0.625, 0.9003, 0.375, 0.8347, 0.375, 0.849, 0.625, 0.9147, 0.2988, 0.5, 0.2845, 0.5, 0.276, 0.75, 0.2903, 0.75, 0.7955, 0.7305, 0.8098, 0.6741, 0.7965, 0.6732, 0.7866, 0.712, 0.7753, 0.75, 0.7897, 0.75, 0.4845, 0.2807, 0.483, 0.2949, 0.6072, 0.391, 0.625, 0.4094, 0.625, 0.3923, 0.6144, 0.3813, 0.7437, 0.5083, 0.7327, 0.5, 0.7156, 0.5, 0.734, 0.514, 0.8198, 0.6013, 0.83, 0.5962, 0.5829, 0.2872, 0.5283, 0.3259, 0.5337, 0.3388, 0.591, 0.2982, 0.625, 0.281, 0.625, 0.266, 0.8487, 0.6, 0.859, 0.5, 0.844, 0.5, 0.8354, 0.5828, 0.8327, 0.5971, 0.625, 0.4791, 0.625, 0.4659, 0.601, 0.4611, 0.4554, 0.4112, 0.4494, 0.4227, 0.5973, 0.4734, 0.7054, 0.6181, 0.7137, 0.6081, 0.6659, 0.519, 0.6591, 0.5, 0.6459, 0.5, 0.6539, 0.522, 0.4587, 0.3068, 0.4645, 0.3186, 0.625, 0.2926, 0.625, 0.2799, 0.8371, 0.5934, 0.8395, 0.58, 0.8451, 0.5, 0.8324, 0.5, 0.8269, 0.5804, 0.8251, 0.5903, 0.3177, 0.5292, 0.3176, 0.5831, 0.3234, 0.578, 0.3193, 0.5557, 0.3329, 0.5133, 0.3176, 0.5969, 0.3175, 0.6467, 0.3409, 0.6358, 0.3175, 0.6477, 0.3175, 0.7077, 0.3188, 0.7129, 0.3436, 0.7236, 0.3514, 0.7028, 0.3327, 0.6818, 0.3618, 0.6875, 0.3682, 0.6889, 0.3618, 0.6843, 0.3264, 0.6602, 0.3264, 0.6477, 0.2746, 0.5352, 0.3124, 0.5881, 0.3176, 0.5831, 0.3177, 0.5292, 0.3151, 0.5319, 0.3085, 0.4945, 0.2844, 0.5414, 0.279, 0.5323, 0.2746, 0.5352, 0.2742, 0.6683, 0.2764, 0.6672, 0.2763, 0.6929, 0.3176, 0.5969, 0.3124, 0.5881, 0.3175, 0.6467, 0.3176, 0.5969, 0.3156, 0.6477, 0.3175, 0.7077, 0.3175, 0.6477, 0.3156, 0.6477, 0.3139, 0.693, 0.3176, 0.5969, 0.2763, 0.6929, 0.3139, 0.693, 0.3156, 0.6477, 0.2329, 0.5124, 0.2317, 0.6902, 0.2742, 0.6683, 0.2746, 0.5352, 0.2597, 0.5452, 0.2011, 0.6891, 0.2149, 0.6722, 0.2296, 0.6913, 0.2317, 0.6902, 0.1935, 0.5879, 0.1918, 0.5888, 0.1902, 0.6934, 0.2305, 0.5095, 0.2057, 0.5514, 0.1935, 0.5879, 0.2317, 0.6902, 0.2329, 0.5124, 0.1899, 0.541, 0.192, 0.5867, 0.1935, 0.5879, 0.2057, 0.5514, 0.1875, 0.5575, 0.1899, 0.541, 0.1807, 0.5317, 0.0, 0.0, 0.0, 0.0, 0.0, 0.0, 0.172, 0.5628, 0.192, 0.5867, 0.1843, 0.5588, 0.1716, 0.5601, 0.1493, 0.5435, 0.1497, 0.5703, 0.192, 0.5867, 0.172, 0.5628, 0.1589, 0.5438, 0.1902, 0.6934, 0.1918, 0.5888, 0.1629, 0.6083, 0.1859, 0.6353, 0.1806, 0.6529, 0.1859, 0.6353, 0.1503, 0.6583, 0.1503, 0.6596, 0.1806, 0.6529, 0.155, 0.7074, 0.1902, 0.6934, 0.1859, 0.6353, 0.1503, 0.6596, 0.1503, 0.6583, 0.1471, 0.6602, 0.1497, 0.5703, 0.1493, 0.5435, 0.1353, 0.5427, 0.1385, 0.5643])
me_cylinder.materials.append(mat_material)
me_cylinder.materials.append(mat_material)
me_cylinder.update()
me_cylinder_001 = bpy.data.meshes.new('Cylinder.001')
me_cylinder_001.from_pydata([(0.0, -0.05, 11.2), (7.0, -0.05, 9.699), (14.0, -0.05, 3.576e-07), (-12.93, -0.05, 4.286), (-11.11, -0.05, 6.818), (-8.523, -0.05, 8.886), (-1.827, -0.05, 11.1), (1.827, -0.05, 11.1), (3.623, -0.05, 10.82), (5.358, -0.05, 10.35), (8.523, -0.05, 8.886), (9.899, -0.05, 7.92), (11.11, -0.05, 6.818), (12.12, -0.05, 5.6), (12.93, -0.05, 4.286), (13.52, -0.05, 2.899), (13.88, -0.05, 1.462), (-14.0, -0.05, 3.576e-07), (-13.88, -0.05, 1.462), (-13.52, -0.05, 2.899), (-12.12, -0.05, 5.6), (-9.899, -0.05, 7.92), (-7.0, -0.05, 9.699), (-5.358, -0.05, 10.35), (-3.623, -0.05, 10.82), (0.0, 0.05, 11.2), (1.827, 0.05, 11.1), (-7.0, 0.05, 9.699), (13.88, 0.05, 1.462), (3.623, 0.05, 10.82), (14.0, 0.05, 3.545e-07), (5.358, 0.05, 10.35), (7.0, 0.05, 9.699), (8.523, 0.05, 8.886), (9.899, 0.05, 7.92), (11.11, 0.05, 6.818), (12.12, 0.05, 5.6), (12.93, 0.05, 4.286), (13.52, 0.05, 2.899), (-1.827, 0.05, 11.1), (-14.0, 0.05, 3.545e-07), (-13.88, 0.05, 1.462), (-13.52, 0.05, 2.899), (-12.93, 0.05, 4.286), (-12.12, 0.05, 5.6), (-11.11, 0.05, 6.818), (-9.899, 0.05, 7.92), (-8.523, 0.05, 8.886), (-5.358, 0.05, 10.35), (-3.623, 0.05, 10.82)], [], [(0, 6, 24, 23, 22, 5, 21, 4, 20, 3, 19, 18, 17, 2, 16, 15, 14, 13, 12, 11, 10, 1, 9, 8, 7), (25, 26, 29, 31, 32, 33, 34, 35, 36, 37, 38, 28, 30, 40, 41, 42, 43, 44, 45, 46, 47, 27, 48, 49, 39), (18, 41, 40, 17), (19, 42, 41, 18), (43, 42, 19, 3), (44, 43, 3, 20), (45, 44, 20, 4), (46, 45, 4, 21), (47, 46, 21, 5), (27, 47, 5, 22), (23, 48, 27, 22), (24, 49, 48, 23), (39, 49, 24, 6), (0, 25, 39, 6), (40, 30, 2, 17), (30, 28, 16, 2), (16, 28, 38, 15), (15, 38, 37, 14), (14, 37, 36, 13), (13, 36, 35, 12), (12, 35, 34, 11), (11, 34, 33, 10), (33, 32, 1, 10), (32, 31, 9, 1), (9, 31, 29, 8), (8, 29, 26, 7), (26, 25, 0, 7)])
me_cylinder_001.polygons.foreach_set('use_smooth', [True] * 27)
_uv = me_cylinder_001.uv_layers.new(name='UVMap')
_uv.uv.foreach_set('vector', [0.5, 1.591, 0.04316, 1.567, -0.4059, 1.496, -0.8394, 1.378, -1.25, 1.216, -1.631, 1.013, -1.975, 0.7711, -2.277, 0.4957, -2.531, 0.1912, -2.734, -0.1373, -2.881, -0.4841, -2.97, -0.8433, -3.0, -1.209, 4.0, -1.209, 3.97, -0.8433, 3.881, -0.4841, 3.734, -0.1373, 3.531, 0.1912, 3.277, 0.4957, 2.975, 0.7711, 2.631, 1.013, 2.25, 1.216, 1.839, 1.378, 1.406, 1.496, 0.9568, 1.567, 0.5, 1.591, 0.9568, 1.567, 1.406, 1.496, 1.839, 1.378, 2.25, 1.216, 2.631, 1.013, 2.975, 0.7711, 3.277, 0.4957, 3.531, 0.1912, 3.734, -0.1373, 3.881, -0.4841, 3.97, -0.8433, 4.0, -1.209, -3.0, -1.209, -2.97, -0.8433, -2.881, -0.4841, -2.734, -0.1373, -2.531, 0.1912, -2.277, 0.4957, -1.975, 0.7711, -1.631, 1.013, -1.25, 1.216, -0.8394, 1.378, -0.4059, 1.496, 0.04316, 1.567, 6.0, -0.8433, 6.025, -0.8433, 6.025, -1.209, 6.0, -1.209, 6.0, -0.4841, 6.025, -0.4841, 6.025, -0.8433, 6.0, -0.8433, 6.025, -0.1373, 6.025, -0.4841, 6.0, -0.4841, 6.0, -0.1373, 6.025, 0.1912, 6.025, -0.1373, 6.0, -0.1373, 6.0, 0.1912, 6.025, 0.4957, 6.025, 0.1912, 6.0, 0.1912, 6.0, 0.4957, -1.975, 6.025, -2.277, 6.025, -2.277, 6.0, -1.975, 6.0, -1.631, 6.025, -1.975, 6.025, -1.975, 6.0, -1.631, 6.0, -1.25, 6.025, -1.631, 6.025, -1.631, 6.0, -1.25, 6.0, -0.8394, 6.0, -0.8394, 6.025, -1.25, 6.025, -1.25, 6.0, -0.4059, 6.0, -0.4059, 6.025, -0.8394, 6.025, -0.8394, 6.0, 0.04316, 6.025, -0.4059, 6.025, -0.4059, 6.0, 0.04316, 6.0, 0.5, 6.0, 0.5, 6.025, 0.04316, 6.025, 0.04316, 6.0, -3.0, 6.025, 4.0, 6.025, 4.0, 6.0, -3.0, 6.0, 6.025, -1.209, 6.025, -0.8433, 6.0, -0.8433, 6.0, -1.209, 6.0, -0.8433, 6.025, -0.8433, 6.025, -0.4841, 6.0, -0.4841, 6.0, -0.4841, 6.025, -0.4841, 6.025, -0.1373, 6.0, -0.1373, 6.0, -0.1373, 6.025, -0.1373, 6.025, 0.1912, 6.0, 0.1912, 6.0, 0.1912, 6.025, 0.1912, 6.025, 0.4957, 6.0, 0.4957, 3.277, 6.0, 3.277, 6.025, 2.975, 6.025, 2.975, 6.0, 2.975, 6.0, 2.975, 6.025, 2.631, 6.025, 2.631, 6.0, 2.631, 6.025, 2.25, 6.025, 2.25, 6.0, 2.631, 6.0, 2.25, 6.025, 1.839, 6.025, 1.839, 6.0, 2.25, 6.0, 1.839, 6.0, 1.839, 6.025, 1.406, 6.025, 1.406, 6.0, 1.406, 6.0, 1.406, 6.025, 0.9568, 6.025, 0.9568, 6.0, 0.9568, 6.025, 0.5, 6.025, 0.5, 6.0, 0.9568, 6.0])
me_cylinder_001.materials.append(mat_material)
me_cylinder_001.update()

# ---- objects
ob_garden = bpy.data.objects.new('Garden', me_cube)
ob_dome = bpy.data.objects.new('Dome', me_cylinder)
ob_domewall = bpy.data.objects.new('DomeWall', me_cylinder_001)

# ---- transforms, parenting, visibility, modifiers, constraints
ob_garden.location = (0.0, 0.0, 0.0)
ob_garden.lock_rotations_4d = False
ob_garden.empty_display_type = 'ARROWS'
ob_garden.lineart.crease_threshold = 0.0
ob_dome.location = (0.0, 0.0, 0.0)
_m = ob_dome.modifiers.new('Auto Smooth', 'NODES')
_m.node_group = ng_auto_smooth
_gi = [s.identifier for s in ng_auto_smooth.interface.items_tree if s.item_type == 'SOCKET' and s.in_out == 'INPUT']
_m[_gi[1]] = 0.5236  # Angle
ob_domewall.location = (0.0, 0.0, 0.0)
_m = ob_domewall.modifiers.new('Auto Smooth', 'NODES')
_m.node_group = ng_auto_smooth
_gi = [s.identifier for s in ng_auto_smooth.interface.items_tree if s.item_type == 'SOCKET' and s.in_out == 'INPUT']
_m[_gi[1]] = 0.5236  # Angle

# ---- collection membership
col_collection.objects.link(ob_garden)
col_collection.objects.link(ob_dome)
col_collection.objects.link(ob_domewall)

# ---- scene / render settings (as saved in the file)
scene.frame_start = 1; scene.frame_end = 250; scene.frame_set(1)
scene.render.engine = 'BLENDER_EEVEE_NEXT'
scene.cycles.sampling_pattern = 'TABULATED_SOBOL'
scene.cycles.use_light_tree = False
scene.view_settings.view_transform = 'Filmic'
bpy.context.view_layer.update()

# ---- added for rendering (the .blend has no active camera and no usable light): camera, sun
cam_auto = bpy.data.cameras.new('AutoCamera')
cam_auto.lens = 50.0
cam_auto.sensor_width = 36.0
cam_auto.clip_end = 1000.0
ob_auto_camera = bpy.data.objects.new('AutoCamera', cam_auto)
scene.collection.objects.link(ob_auto_camera)
ob_auto_camera.location = (49.6229, -59.5474, 45.3483)
ob_auto_camera.rotation_euler = (1.09748, -7.21219e-08, 0.694738)
scene.camera = ob_auto_camera
light_auto_sun = bpy.data.lights.new('AutoSun', 'SUN')
light_auto_sun.energy = 3.0
light_auto_sun.angle = 0.0523599
ob_auto_sun = bpy.data.objects.new('AutoSun', light_auto_sun)
scene.collection.objects.link(ob_auto_sun)
ob_auto_sun.rotation_euler = (0.872665, 0.174533, 0.523599)
bpy.context.view_layer.update()
